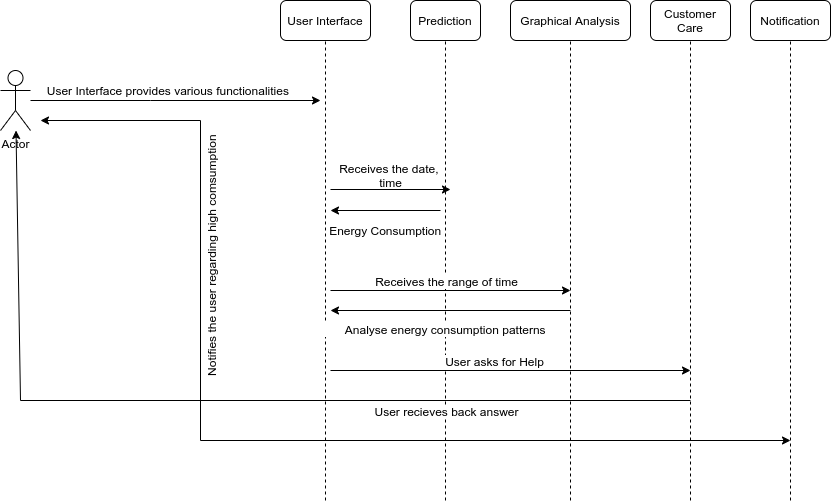

The diagram above was exported from draw.io. Its source (the exported page's mxGraphModel, read from the mxfile embedded in the PNG):
<mxGraphModel dx="1408" dy="789" grid="1" gridSize="10" guides="1" tooltips="1" connect="1" arrows="1" fold="1" page="1" pageScale="1" pageWidth="827" pageHeight="1169" math="0" shadow="0">
  <root>
    <mxCell id="WIyWlLk6GJQsqaUBKTNV-0" />
    <mxCell id="WIyWlLk6GJQsqaUBKTNV-1" parent="WIyWlLk6GJQsqaUBKTNV-0" />
    <mxCell id="WIyWlLk6GJQsqaUBKTNV-3" value="User Interface" style="rounded=1;whiteSpace=wrap;html=1;fontSize=12;glass=0;strokeWidth=1;shadow=0;" parent="WIyWlLk6GJQsqaUBKTNV-1" vertex="1">
      <mxGeometry x="310" y="140" width="90" height="40" as="geometry" />
    </mxCell>
    <mxCell id="WIyWlLk6GJQsqaUBKTNV-7" value="Prediction" style="rounded=1;whiteSpace=wrap;html=1;fontSize=12;glass=0;strokeWidth=1;shadow=0;" parent="WIyWlLk6GJQsqaUBKTNV-1" vertex="1">
      <mxGeometry x="440" y="140" width="70" height="40" as="geometry" />
    </mxCell>
    <mxCell id="WIyWlLk6GJQsqaUBKTNV-12" value="Graphical Analysis" style="rounded=1;whiteSpace=wrap;html=1;fontSize=12;glass=0;strokeWidth=1;shadow=0;" parent="WIyWlLk6GJQsqaUBKTNV-1" vertex="1">
      <mxGeometry x="540" y="140" width="120" height="40" as="geometry" />
    </mxCell>
    <mxCell id="-m3IluywawykfTon55cP-6" value="Customer Care" style="rounded=1;whiteSpace=wrap;html=1;fontSize=12;glass=0;strokeWidth=1;shadow=0;" parent="WIyWlLk6GJQsqaUBKTNV-1" vertex="1">
      <mxGeometry x="680" y="140" width="80" height="40" as="geometry" />
    </mxCell>
    <mxCell id="-m3IluywawykfTon55cP-7" value="" style="endArrow=none;dashed=1;html=1;entryX=0.5;entryY=1;entryDx=0;entryDy=0;" parent="WIyWlLk6GJQsqaUBKTNV-1" target="WIyWlLk6GJQsqaUBKTNV-3" edge="1">
      <mxGeometry width="50" height="50" relative="1" as="geometry">
        <mxPoint x="355" y="640" as="sourcePoint" />
        <mxPoint x="130" y="380" as="targetPoint" />
      </mxGeometry>
    </mxCell>
    <mxCell id="-m3IluywawykfTon55cP-8" value="" style="endArrow=none;dashed=1;html=1;entryX=0.5;entryY=1;entryDx=0;entryDy=0;" parent="WIyWlLk6GJQsqaUBKTNV-1" target="WIyWlLk6GJQsqaUBKTNV-7" edge="1">
      <mxGeometry width="50" height="50" relative="1" as="geometry">
        <mxPoint x="475" y="640" as="sourcePoint" />
        <mxPoint x="130" y="660" as="targetPoint" />
      </mxGeometry>
    </mxCell>
    <mxCell id="-m3IluywawykfTon55cP-9" value="" style="endArrow=none;dashed=1;html=1;entryX=0.5;entryY=1;entryDx=0;entryDy=0;" parent="WIyWlLk6GJQsqaUBKTNV-1" target="WIyWlLk6GJQsqaUBKTNV-12" edge="1">
      <mxGeometry width="50" height="50" relative="1" as="geometry">
        <mxPoint x="600" y="640" as="sourcePoint" />
        <mxPoint x="130" y="660" as="targetPoint" />
      </mxGeometry>
    </mxCell>
    <mxCell id="-m3IluywawykfTon55cP-10" value="" style="endArrow=none;dashed=1;html=1;entryX=0.5;entryY=1;entryDx=0;entryDy=0;" parent="WIyWlLk6GJQsqaUBKTNV-1" target="-m3IluywawykfTon55cP-6" edge="1">
      <mxGeometry width="50" height="50" relative="1" as="geometry">
        <mxPoint x="720" y="640" as="sourcePoint" />
        <mxPoint x="130" y="660" as="targetPoint" />
      </mxGeometry>
    </mxCell>
    <mxCell id="4RDkJq6lMWjNKTTOFEMI-0" style="edgeStyle=orthogonalEdgeStyle;rounded=0;orthogonalLoop=1;jettySize=auto;html=1;" edge="1" parent="WIyWlLk6GJQsqaUBKTNV-1" source="-m3IluywawykfTon55cP-11">
      <mxGeometry relative="1" as="geometry">
        <mxPoint x="350" y="240" as="targetPoint" />
        <Array as="points">
          <mxPoint x="180" y="240" />
          <mxPoint x="180" y="240" />
        </Array>
      </mxGeometry>
    </mxCell>
    <mxCell id="-m3IluywawykfTon55cP-11" value="Actor" style="shape=umlActor;verticalLabelPosition=bottom;labelBackgroundColor=#ffffff;verticalAlign=top;html=1;outlineConnect=0;" parent="WIyWlLk6GJQsqaUBKTNV-1" vertex="1">
      <mxGeometry x="30" y="210" width="30" height="60" as="geometry" />
    </mxCell>
    <mxCell id="cg7MDvytfqMiWBKXWexN-5" value="&amp;nbsp; &amp;nbsp; &amp;nbsp; &amp;nbsp; User Interface provides various functionalities" style="text;html=1;align=center;verticalAlign=middle;resizable=0;points=[];autosize=1;" vertex="1" parent="WIyWlLk6GJQsqaUBKTNV-1">
      <mxGeometry x="44" y="220" width="280" height="20" as="geometry" />
    </mxCell>
    <mxCell id="cg7MDvytfqMiWBKXWexN-10" value="" style="endArrow=classic;html=1;" edge="1" parent="WIyWlLk6GJQsqaUBKTNV-1">
      <mxGeometry width="50" height="50" relative="1" as="geometry">
        <mxPoint x="230" y="260" as="sourcePoint" />
        <mxPoint x="70" y="260" as="targetPoint" />
      </mxGeometry>
    </mxCell>
    <mxCell id="cg7MDvytfqMiWBKXWexN-11" value="&amp;nbsp; Notifies the user regarding high comsumption" style="text;html=1;align=center;verticalAlign=middle;resizable=0;points=[];labelBackgroundColor=#ffffff;rotation=-90;" connectable="0" vertex="1" parent="cg7MDvytfqMiWBKXWexN-10">
      <mxGeometry x="0.0714" y="5" relative="1" as="geometry">
        <mxPoint x="96" y="135" as="offset" />
      </mxGeometry>
    </mxCell>
    <mxCell id="cg7MDvytfqMiWBKXWexN-12" value="" style="endArrow=classic;html=1;" edge="1" parent="WIyWlLk6GJQsqaUBKTNV-1">
      <mxGeometry width="50" height="50" relative="1" as="geometry">
        <mxPoint x="360" y="329" as="sourcePoint" />
        <mxPoint x="480" y="329" as="targetPoint" />
      </mxGeometry>
    </mxCell>
    <mxCell id="4RDkJq6lMWjNKTTOFEMI-6" value="" style="endArrow=classic;html=1;" edge="1" parent="WIyWlLk6GJQsqaUBKTNV-1">
      <mxGeometry width="50" height="50" relative="1" as="geometry">
        <mxPoint x="360" y="510" as="sourcePoint" />
        <mxPoint x="720" y="510" as="targetPoint" />
      </mxGeometry>
    </mxCell>
    <mxCell id="4RDkJq6lMWjNKTTOFEMI-7" value="User asks for Help" style="text;html=1;align=center;verticalAlign=middle;resizable=0;points=[];labelBackgroundColor=#ffffff;" vertex="1" connectable="0" parent="4RDkJq6lMWjNKTTOFEMI-6">
      <mxGeometry x="-0.0919" y="3" relative="1" as="geometry">
        <mxPoint y="-7" as="offset" />
      </mxGeometry>
    </mxCell>
    <mxCell id="cg7MDvytfqMiWBKXWexN-14" value="Receives the date,&amp;nbsp;&lt;br&gt;time" style="text;html=1;align=center;verticalAlign=middle;resizable=0;points=[];autosize=1;" vertex="1" parent="WIyWlLk6GJQsqaUBKTNV-1">
      <mxGeometry x="360" y="300" width="120" height="30" as="geometry" />
    </mxCell>
    <mxCell id="4RDkJq6lMWjNKTTOFEMI-8" value="" style="endArrow=classic;html=1;" edge="1" parent="WIyWlLk6GJQsqaUBKTNV-1">
      <mxGeometry width="50" height="50" relative="1" as="geometry">
        <mxPoint x="360" y="430" as="sourcePoint" />
        <mxPoint x="600" y="430" as="targetPoint" />
      </mxGeometry>
    </mxCell>
    <mxCell id="4RDkJq6lMWjNKTTOFEMI-9" value="Receives the range of time" style="text;html=1;align=center;verticalAlign=middle;resizable=0;points=[];labelBackgroundColor=#ffffff;" vertex="1" connectable="0" parent="4RDkJq6lMWjNKTTOFEMI-8">
      <mxGeometry x="-0.1417" y="-3" relative="1" as="geometry">
        <mxPoint x="12" y="-13" as="offset" />
      </mxGeometry>
    </mxCell>
    <mxCell id="4RDkJq6lMWjNKTTOFEMI-10" value="Notification" style="rounded=1;whiteSpace=wrap;html=1;fontSize=12;glass=0;strokeWidth=1;shadow=0;" vertex="1" parent="WIyWlLk6GJQsqaUBKTNV-1">
      <mxGeometry x="780" y="140" width="80" height="40" as="geometry" />
    </mxCell>
    <mxCell id="4RDkJq6lMWjNKTTOFEMI-11" value="" style="endArrow=none;dashed=1;html=1;entryX=0.5;entryY=1;entryDx=0;entryDy=0;" edge="1" parent="WIyWlLk6GJQsqaUBKTNV-1" target="4RDkJq6lMWjNKTTOFEMI-10">
      <mxGeometry width="50" height="50" relative="1" as="geometry">
        <mxPoint x="820" y="640" as="sourcePoint" />
        <mxPoint x="80" y="660" as="targetPoint" />
      </mxGeometry>
    </mxCell>
    <mxCell id="4RDkJq6lMWjNKTTOFEMI-12" value="" style="endArrow=classic;html=1;" edge="1" parent="WIyWlLk6GJQsqaUBKTNV-1">
      <mxGeometry width="50" height="50" relative="1" as="geometry">
        <mxPoint x="230" y="580" as="sourcePoint" />
        <mxPoint x="820" y="580" as="targetPoint" />
      </mxGeometry>
    </mxCell>
    <mxCell id="4RDkJq6lMWjNKTTOFEMI-13" value="" style="endArrow=none;html=1;" edge="1" parent="WIyWlLk6GJQsqaUBKTNV-1">
      <mxGeometry width="50" height="50" relative="1" as="geometry">
        <mxPoint x="230" y="580" as="sourcePoint" />
        <mxPoint x="230" y="260" as="targetPoint" />
      </mxGeometry>
    </mxCell>
    <mxCell id="cg7MDvytfqMiWBKXWexN-21" value="" style="endArrow=classic;html=1;" edge="1" parent="WIyWlLk6GJQsqaUBKTNV-1">
      <mxGeometry width="50" height="50" relative="1" as="geometry">
        <mxPoint x="470" y="350" as="sourcePoint" />
        <mxPoint x="360" y="350" as="targetPoint" />
      </mxGeometry>
    </mxCell>
    <mxCell id="cg7MDvytfqMiWBKXWexN-22" value="&amp;nbsp;Energy Consumption" style="text;html=1;align=center;verticalAlign=middle;resizable=0;points=[];autosize=1;" vertex="1" parent="WIyWlLk6GJQsqaUBKTNV-1">
      <mxGeometry x="348" y="360" width="130" height="20" as="geometry" />
    </mxCell>
    <mxCell id="4RDkJq6lMWjNKTTOFEMI-19" value="" style="endArrow=none;html=1;" edge="1" parent="WIyWlLk6GJQsqaUBKTNV-1">
      <mxGeometry width="50" height="50" relative="1" as="geometry">
        <mxPoint x="50" y="540" as="sourcePoint" />
        <mxPoint x="720" y="540" as="targetPoint" />
      </mxGeometry>
    </mxCell>
    <mxCell id="4RDkJq6lMWjNKTTOFEMI-21" value="User recieves back answer" style="text;html=1;align=center;verticalAlign=middle;resizable=0;points=[];labelBackgroundColor=#ffffff;" vertex="1" connectable="0" parent="4RDkJq6lMWjNKTTOFEMI-19">
      <mxGeometry x="0.1522" y="-1" relative="1" as="geometry">
        <mxPoint x="39" y="9" as="offset" />
      </mxGeometry>
    </mxCell>
    <mxCell id="cg7MDvytfqMiWBKXWexN-24" value="" style="endArrow=classic;html=1;" edge="1" parent="WIyWlLk6GJQsqaUBKTNV-1">
      <mxGeometry width="50" height="50" relative="1" as="geometry">
        <mxPoint x="600" y="450" as="sourcePoint" />
        <mxPoint x="360" y="450" as="targetPoint" />
      </mxGeometry>
    </mxCell>
    <mxCell id="cg7MDvytfqMiWBKXWexN-25" value="&lt;span style=&quot;background-color: rgb(255 , 255 , 255)&quot;&gt;&amp;nbsp; &amp;nbsp; &amp;nbsp; &amp;nbsp; &amp;nbsp;Analyse energy consumption patterns&lt;/span&gt;" style="text;html=1;align=center;verticalAlign=middle;resizable=0;points=[];autosize=1;" vertex="1" parent="WIyWlLk6GJQsqaUBKTNV-1">
      <mxGeometry x="335" y="459" width="250" height="20" as="geometry" />
    </mxCell>
    <mxCell id="4RDkJq6lMWjNKTTOFEMI-22" value="" style="endArrow=classic;html=1;" edge="1" parent="WIyWlLk6GJQsqaUBKTNV-1" target="-m3IluywawykfTon55cP-11">
      <mxGeometry width="50" height="50" relative="1" as="geometry">
        <mxPoint x="50" y="540" as="sourcePoint" />
        <mxPoint x="80" y="660" as="targetPoint" />
      </mxGeometry>
    </mxCell>
  </root>
</mxGraphModel>